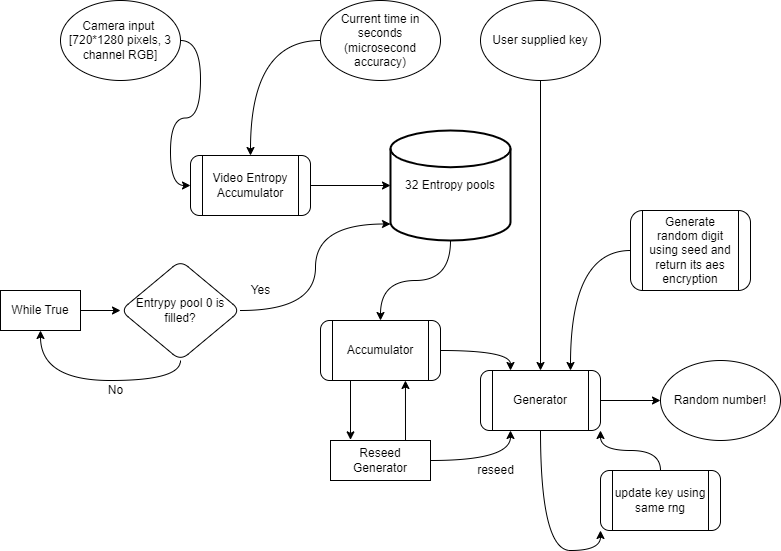

The diagram above was exported from draw.io. Its source (the exported page's mxGraphModel, read from the mxfile embedded in the PNG):
<mxGraphModel dx="1221" dy="676" grid="1" gridSize="10" guides="1" tooltips="1" connect="1" arrows="1" fold="1" page="1" pageScale="1" pageWidth="850" pageHeight="1100" math="0" shadow="0">
  <root>
    <mxCell id="0" />
    <mxCell id="1" parent="0" />
    <mxCell id="vopV1XyQ26SiCZj4ogD_-17" style="edgeStyle=orthogonalEdgeStyle;curved=1;rounded=0;orthogonalLoop=1;jettySize=auto;html=1;entryX=0;entryY=0.5;entryDx=0;entryDy=0;" parent="1" source="vopV1XyQ26SiCZj4ogD_-2" target="vopV1XyQ26SiCZj4ogD_-6" edge="1">
      <mxGeometry relative="1" as="geometry" />
    </mxCell>
    <mxCell id="vopV1XyQ26SiCZj4ogD_-2" value="Camera input&amp;nbsp;&lt;br&gt;[720*1280 pixels, 3 channel RGB]" style="ellipse;whiteSpace=wrap;html=1;rounded=1;" parent="1" vertex="1">
      <mxGeometry x="80" y="80" width="120" height="80" as="geometry" />
    </mxCell>
    <mxCell id="vopV1XyQ26SiCZj4ogD_-18" style="edgeStyle=orthogonalEdgeStyle;curved=1;rounded=0;orthogonalLoop=1;jettySize=auto;html=1;entryX=0.5;entryY=0;entryDx=0;entryDy=0;" parent="1" source="vopV1XyQ26SiCZj4ogD_-3" target="vopV1XyQ26SiCZj4ogD_-6" edge="1">
      <mxGeometry relative="1" as="geometry" />
    </mxCell>
    <mxCell id="vopV1XyQ26SiCZj4ogD_-3" value="Current time in seconds (microsecond accuracy)" style="ellipse;whiteSpace=wrap;html=1;rounded=1;" parent="1" vertex="1">
      <mxGeometry x="340" y="80" width="120" height="80" as="geometry" />
    </mxCell>
    <mxCell id="vopV1XyQ26SiCZj4ogD_-51" style="edgeStyle=orthogonalEdgeStyle;curved=1;rounded=0;orthogonalLoop=1;jettySize=auto;html=1;entryX=0.5;entryY=0;entryDx=0;entryDy=0;" parent="1" source="vopV1XyQ26SiCZj4ogD_-4" target="vopV1XyQ26SiCZj4ogD_-38" edge="1">
      <mxGeometry relative="1" as="geometry" />
    </mxCell>
    <mxCell id="vopV1XyQ26SiCZj4ogD_-4" value="User supplied key" style="ellipse;whiteSpace=wrap;html=1;rounded=1;" parent="1" vertex="1">
      <mxGeometry x="500" y="80" width="120" height="80" as="geometry" />
    </mxCell>
    <mxCell id="vopV1XyQ26SiCZj4ogD_-29" style="edgeStyle=orthogonalEdgeStyle;curved=1;rounded=0;orthogonalLoop=1;jettySize=auto;html=1;entryX=0.5;entryY=0;entryDx=0;entryDy=0;" parent="1" source="vopV1XyQ26SiCZj4ogD_-5" target="vopV1XyQ26SiCZj4ogD_-28" edge="1">
      <mxGeometry relative="1" as="geometry" />
    </mxCell>
    <mxCell id="vopV1XyQ26SiCZj4ogD_-5" value="32 Entropy pools" style="strokeWidth=2;html=1;shape=mxgraph.flowchart.database;whiteSpace=wrap;rounded=1;" parent="1" vertex="1">
      <mxGeometry x="410" y="210" width="120" height="110" as="geometry" />
    </mxCell>
    <mxCell id="vopV1XyQ26SiCZj4ogD_-8" style="edgeStyle=orthogonalEdgeStyle;orthogonalLoop=1;jettySize=auto;html=1;entryX=0;entryY=0.5;entryDx=0;entryDy=0;entryPerimeter=0;curved=1;" parent="1" source="vopV1XyQ26SiCZj4ogD_-6" target="vopV1XyQ26SiCZj4ogD_-5" edge="1">
      <mxGeometry relative="1" as="geometry" />
    </mxCell>
    <mxCell id="vopV1XyQ26SiCZj4ogD_-6" value="Video Entropy Accumulator" style="shape=process;whiteSpace=wrap;html=1;backgroundOutline=1;rounded=1;" parent="1" vertex="1">
      <mxGeometry x="210" y="235" width="120" height="60" as="geometry" />
    </mxCell>
    <mxCell id="vopV1XyQ26SiCZj4ogD_-23" style="edgeStyle=orthogonalEdgeStyle;curved=1;rounded=0;orthogonalLoop=1;jettySize=auto;html=1;entryX=0;entryY=0.85;entryDx=0;entryDy=0;entryPerimeter=0;" parent="1" source="vopV1XyQ26SiCZj4ogD_-16" target="vopV1XyQ26SiCZj4ogD_-5" edge="1">
      <mxGeometry relative="1" as="geometry" />
    </mxCell>
    <mxCell id="vopV1XyQ26SiCZj4ogD_-27" style="edgeStyle=orthogonalEdgeStyle;curved=1;rounded=0;orthogonalLoop=1;jettySize=auto;html=1;entryX=0.5;entryY=1;entryDx=0;entryDy=0;exitX=0.5;exitY=1;exitDx=0;exitDy=0;" parent="1" source="vopV1XyQ26SiCZj4ogD_-16" target="vopV1XyQ26SiCZj4ogD_-25" edge="1">
      <mxGeometry relative="1" as="geometry" />
    </mxCell>
    <mxCell id="vopV1XyQ26SiCZj4ogD_-16" value="Entrypy pool 0 is filled?" style="rhombus;whiteSpace=wrap;html=1;rounded=1;" parent="1" vertex="1">
      <mxGeometry x="140" y="340" width="120" height="100" as="geometry" />
    </mxCell>
    <mxCell id="vopV1XyQ26SiCZj4ogD_-22" value="No" style="text;html=1;align=center;verticalAlign=middle;resizable=0;points=[];autosize=1;strokeColor=none;" parent="1" vertex="1">
      <mxGeometry x="120" y="460" width="30" height="20" as="geometry" />
    </mxCell>
    <mxCell id="vopV1XyQ26SiCZj4ogD_-24" value="Yes" style="text;html=1;align=center;verticalAlign=middle;resizable=0;points=[];autosize=1;strokeColor=none;" parent="1" vertex="1">
      <mxGeometry x="260" y="360" width="40" height="20" as="geometry" />
    </mxCell>
    <mxCell id="vopV1XyQ26SiCZj4ogD_-26" style="edgeStyle=orthogonalEdgeStyle;curved=1;rounded=0;orthogonalLoop=1;jettySize=auto;html=1;entryX=0;entryY=0.5;entryDx=0;entryDy=0;" parent="1" source="vopV1XyQ26SiCZj4ogD_-25" target="vopV1XyQ26SiCZj4ogD_-16" edge="1">
      <mxGeometry relative="1" as="geometry" />
    </mxCell>
    <mxCell id="vopV1XyQ26SiCZj4ogD_-25" value="While True" style="rounded=0;whiteSpace=wrap;html=1;" parent="1" vertex="1">
      <mxGeometry x="20" y="370" width="80" height="40" as="geometry" />
    </mxCell>
    <mxCell id="vopV1XyQ26SiCZj4ogD_-43" style="edgeStyle=orthogonalEdgeStyle;curved=1;rounded=0;orthogonalLoop=1;jettySize=auto;html=1;entryX=0.25;entryY=0;entryDx=0;entryDy=0;" parent="1" source="vopV1XyQ26SiCZj4ogD_-28" target="vopV1XyQ26SiCZj4ogD_-38" edge="1">
      <mxGeometry relative="1" as="geometry" />
    </mxCell>
    <mxCell id="EQSJARkRx-QWMy8IrFK6-6" style="edgeStyle=orthogonalEdgeStyle;rounded=0;orthogonalLoop=1;jettySize=auto;html=1;exitX=0.25;exitY=1;exitDx=0;exitDy=0;entryX=0.2;entryY=-0.016;entryDx=0;entryDy=0;entryPerimeter=0;" edge="1" parent="1" source="vopV1XyQ26SiCZj4ogD_-28" target="vopV1XyQ26SiCZj4ogD_-32">
      <mxGeometry relative="1" as="geometry" />
    </mxCell>
    <mxCell id="vopV1XyQ26SiCZj4ogD_-28" value="Accumulator" style="shape=process;whiteSpace=wrap;html=1;backgroundOutline=1;rounded=1;" parent="1" vertex="1">
      <mxGeometry x="340" y="400" width="120" height="60" as="geometry" />
    </mxCell>
    <mxCell id="vopV1XyQ26SiCZj4ogD_-39" style="edgeStyle=orthogonalEdgeStyle;curved=1;rounded=0;orthogonalLoop=1;jettySize=auto;html=1;entryX=0.25;entryY=1;entryDx=0;entryDy=0;" parent="1" source="vopV1XyQ26SiCZj4ogD_-32" target="vopV1XyQ26SiCZj4ogD_-38" edge="1">
      <mxGeometry relative="1" as="geometry" />
    </mxCell>
    <mxCell id="EQSJARkRx-QWMy8IrFK6-5" style="edgeStyle=orthogonalEdgeStyle;rounded=0;orthogonalLoop=1;jettySize=auto;html=1;exitX=0.75;exitY=0;exitDx=0;exitDy=0;entryX=0.708;entryY=1;entryDx=0;entryDy=0;entryPerimeter=0;" edge="1" parent="1" source="vopV1XyQ26SiCZj4ogD_-32" target="vopV1XyQ26SiCZj4ogD_-28">
      <mxGeometry relative="1" as="geometry" />
    </mxCell>
    <mxCell id="vopV1XyQ26SiCZj4ogD_-32" value="Reseed Generator" style="rounded=0;whiteSpace=wrap;html=1;" parent="1" vertex="1">
      <mxGeometry x="350" y="520" width="100" height="40" as="geometry" />
    </mxCell>
    <mxCell id="vopV1XyQ26SiCZj4ogD_-47" style="edgeStyle=orthogonalEdgeStyle;curved=1;rounded=0;orthogonalLoop=1;jettySize=auto;html=1;exitX=0.5;exitY=1;exitDx=0;exitDy=0;entryX=0;entryY=1;entryDx=0;entryDy=0;" parent="1" source="vopV1XyQ26SiCZj4ogD_-38" target="vopV1XyQ26SiCZj4ogD_-46" edge="1">
      <mxGeometry relative="1" as="geometry" />
    </mxCell>
    <mxCell id="vopV1XyQ26SiCZj4ogD_-49" style="edgeStyle=orthogonalEdgeStyle;curved=1;rounded=0;orthogonalLoop=1;jettySize=auto;html=1;" parent="1" source="vopV1XyQ26SiCZj4ogD_-38" target="vopV1XyQ26SiCZj4ogD_-50" edge="1">
      <mxGeometry relative="1" as="geometry">
        <mxPoint x="740" y="480" as="targetPoint" />
      </mxGeometry>
    </mxCell>
    <mxCell id="vopV1XyQ26SiCZj4ogD_-38" value="Generator" style="shape=process;whiteSpace=wrap;html=1;backgroundOutline=1;rounded=1;" parent="1" vertex="1">
      <mxGeometry x="500" y="450" width="120" height="60" as="geometry" />
    </mxCell>
    <mxCell id="vopV1XyQ26SiCZj4ogD_-42" value="reseed" style="text;html=1;align=center;verticalAlign=middle;resizable=0;points=[];autosize=1;strokeColor=none;" parent="1" vertex="1">
      <mxGeometry x="490" y="540" width="50" height="20" as="geometry" />
    </mxCell>
    <mxCell id="vopV1XyQ26SiCZj4ogD_-45" style="edgeStyle=orthogonalEdgeStyle;curved=1;rounded=0;orthogonalLoop=1;jettySize=auto;html=1;entryX=0.75;entryY=0;entryDx=0;entryDy=0;" parent="1" source="vopV1XyQ26SiCZj4ogD_-44" target="vopV1XyQ26SiCZj4ogD_-38" edge="1">
      <mxGeometry relative="1" as="geometry" />
    </mxCell>
    <mxCell id="vopV1XyQ26SiCZj4ogD_-44" value="Generate random digit using seed and return its aes encryption" style="shape=process;whiteSpace=wrap;html=1;backgroundOutline=1;rounded=1;" parent="1" vertex="1">
      <mxGeometry x="650" y="290" width="120" height="80" as="geometry" />
    </mxCell>
    <mxCell id="vopV1XyQ26SiCZj4ogD_-48" style="edgeStyle=orthogonalEdgeStyle;curved=1;rounded=0;orthogonalLoop=1;jettySize=auto;html=1;entryX=1;entryY=1;entryDx=0;entryDy=0;exitX=0.5;exitY=0;exitDx=0;exitDy=0;" parent="1" source="vopV1XyQ26SiCZj4ogD_-46" target="vopV1XyQ26SiCZj4ogD_-38" edge="1">
      <mxGeometry relative="1" as="geometry" />
    </mxCell>
    <mxCell id="vopV1XyQ26SiCZj4ogD_-46" value="update key using same rng" style="shape=process;whiteSpace=wrap;html=1;backgroundOutline=1;rounded=1;" parent="1" vertex="1">
      <mxGeometry x="620" y="550" width="120" height="60" as="geometry" />
    </mxCell>
    <mxCell id="vopV1XyQ26SiCZj4ogD_-50" value="Random number!" style="ellipse;whiteSpace=wrap;html=1;rounded=1;" parent="1" vertex="1">
      <mxGeometry x="680" y="440" width="120" height="80" as="geometry" />
    </mxCell>
  </root>
</mxGraphModel>